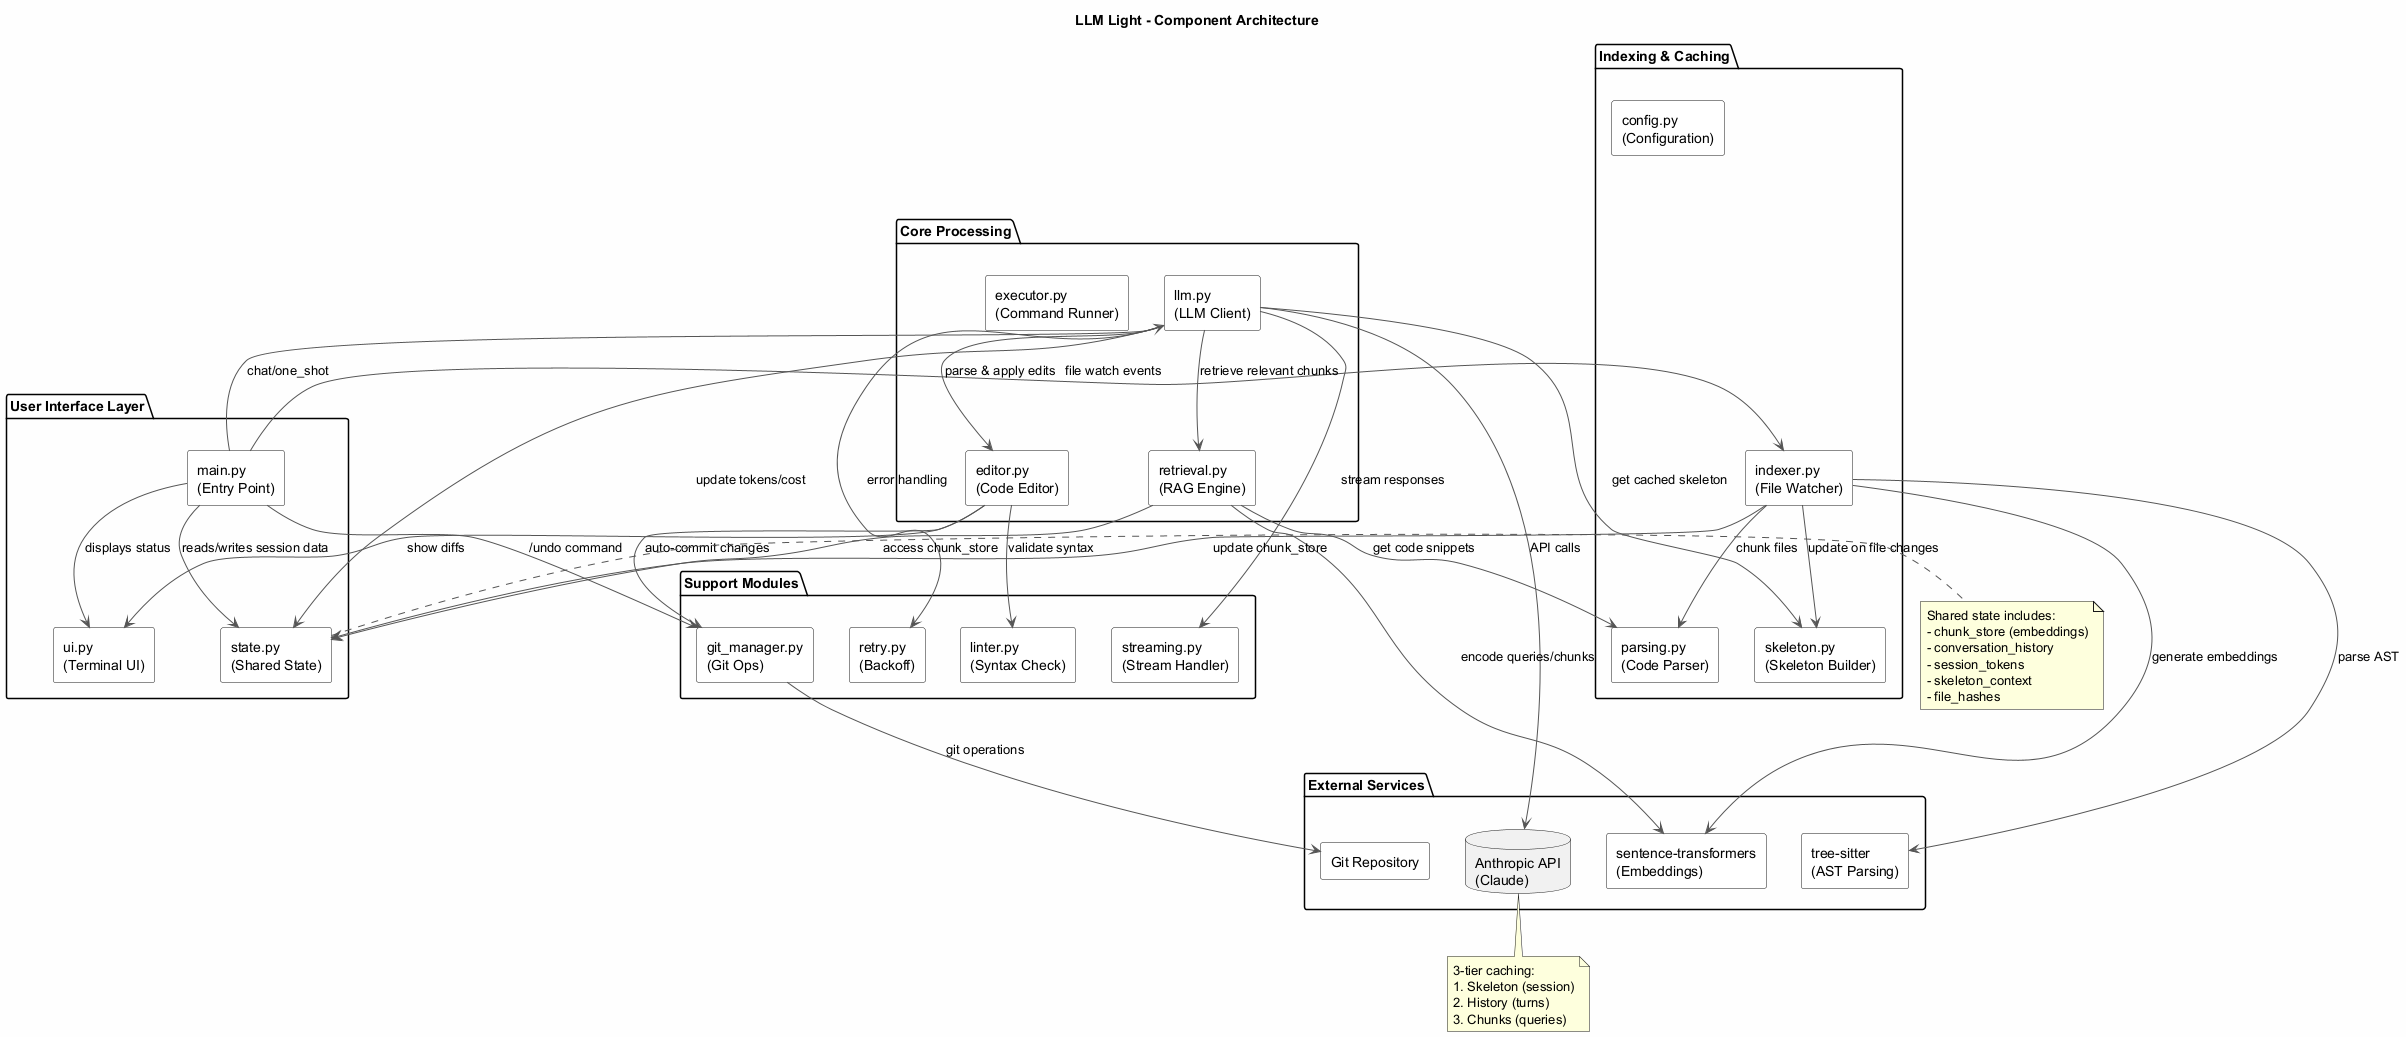

The diagram above was rendered by PlantUML. Its source (embedded in the PNG):
@startuml LLM_Light_Component_Diagram
title LLM Light - Component Architecture

skinparam componentStyle rectangle
skinparam backgroundColor #FEFEFE
skinparam componentBackgroundColor #FFFFFF
skinparam arrowColor #555555

package "User Interface Layer" {
  [main.py\n(Entry Point)] as Main
  [ui.py\n(Terminal UI)] as UI
  [state.py\n(Shared State)] as State
}

package "Core Processing" {
  [llm.py\n(LLM Client)] as LLM
  [retrieval.py\n(RAG Engine)] as Retrieval
  [editor.py\n(Code Editor)] as Editor
  [executor.py\n(Command Runner)] as Executor
}

package "Indexing & Caching" {
  [indexer.py\n(File Watcher)] as Indexer
  [skeleton.py\n(Skeleton Builder)] as Skeleton
  [parsing.py\n(Code Parser)] as Parsing
  [config.py\n(Configuration)] as Config
}

package "External Services" {
  database "Anthropic API\n(Claude)" as Anthropic
  [sentence-transformers\n(Embeddings)] as Embeddings
  [tree-sitter\n(AST Parsing)] as TreeSitter
  [Git Repository] as Git
}

package "Support Modules" {
  [linter.py\n(Syntax Check)] as Linter
  [retry.py\n(Backoff)] as Retry
  [streaming.py\n(Stream Handler)] as Streaming
  [git_manager.py\n(Git Ops)] as GitManager
}

' User interactions
Main --> UI : displays status
Main --> State : reads/writes session data

' Main orchestration
Main --> LLM : chat/one_shot
Main --> Indexer : file watch events

' LLM processing flow
LLM --> Retrieval : retrieve relevant chunks
LLM --> Skeleton : get cached skeleton
LLM --> Anthropic : API calls
LLM --> Streaming : stream responses
LLM --> Retry : error handling
LLM --> Editor : parse & apply edits
LLM --> State : update tokens/cost

' Retrieval pipeline
Retrieval --> Embeddings : encode queries/chunks
Retrieval --> State : access chunk_store
Retrieval --> Parsing : get code snippets

' Indexing pipeline
Indexer --> TreeSitter : parse AST
Indexer --> Parsing : chunk files
Indexer --> Embeddings : generate embeddings
Indexer --> Skeleton : update on file changes
Indexer --> State : update chunk_store

' Editor flow
Editor --> Linter : validate syntax
Editor --> GitManager : auto-commit changes
Editor --> UI : show diffs

' Git integration
GitManager --> Git : git operations
Main --> GitManager : /undo command

' Configuration
Config -[hidden]--> LLM : API keys, models
Config -[hidden]--> Retrieval : thresholds
Config -[hidden]--> Indexer : extensions

note right of State
  Shared state includes:
  - chunk_store (embeddings)
  - conversation_history
  - session_tokens
  - skeleton_context
  - file_hashes
end note

note bottom of Anthropic
  3-tier caching:
  1. Skeleton (session)
  2. History (turns)
  3. Chunks (queries)
end note

@enduml